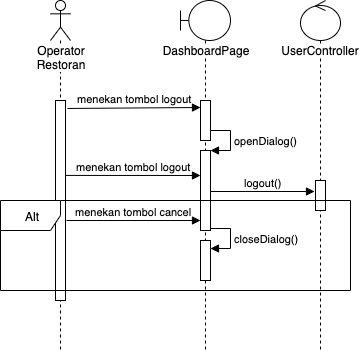

The diagram above was exported from draw.io. Its source (the exported page's mxGraphModel, read from the mxfile embedded in the PNG):
<mxGraphModel dx="932" dy="502" grid="1" gridSize="10" guides="1" tooltips="1" connect="1" arrows="1" fold="1" page="1" pageScale="1" pageWidth="850" pageHeight="1100" math="0" shadow="0">
  <root>
    <mxCell id="0" />
    <mxCell id="1" parent="0" />
    <mxCell id="2" value="Operator&lt;br&gt;Restoran" style="shape=umlLifeline;participant=umlActor;perimeter=lifelinePerimeter;whiteSpace=wrap;html=1;container=1;collapsible=0;recursiveResize=0;verticalAlign=top;spacingTop=36;labelBackgroundColor=#ffffff;outlineConnect=0;" vertex="1" parent="1">
      <mxGeometry x="80" y="70" width="20" height="350" as="geometry" />
    </mxCell>
    <mxCell id="3" value="" style="html=1;points=[];perimeter=orthogonalPerimeter;" vertex="1" parent="2">
      <mxGeometry x="5" y="100" width="10" height="200" as="geometry" />
    </mxCell>
    <mxCell id="4" value="DashboardPage" style="shape=umlLifeline;participant=umlBoundary;perimeter=lifelinePerimeter;whiteSpace=wrap;html=1;container=1;collapsible=0;recursiveResize=0;verticalAlign=top;spacingTop=36;labelBackgroundColor=#ffffff;outlineConnect=0;" vertex="1" parent="1">
      <mxGeometry x="210" y="70" width="50" height="350" as="geometry" />
    </mxCell>
    <mxCell id="5" value="" style="html=1;points=[];perimeter=orthogonalPerimeter;" vertex="1" parent="4">
      <mxGeometry x="20" y="100" width="10" height="40" as="geometry" />
    </mxCell>
    <mxCell id="6" value="" style="html=1;points=[];perimeter=orthogonalPerimeter;" vertex="1" parent="4">
      <mxGeometry x="20" y="150" width="10" height="80" as="geometry" />
    </mxCell>
    <mxCell id="7" value="openDialog()" style="edgeStyle=orthogonalEdgeStyle;html=1;align=left;spacingLeft=2;endArrow=block;rounded=0;entryX=1;entryY=0;" edge="1" parent="4" target="6">
      <mxGeometry relative="1" as="geometry">
        <mxPoint x="30" y="130" as="sourcePoint" />
        <Array as="points">
          <mxPoint x="50" y="130" />
        </Array>
      </mxGeometry>
    </mxCell>
    <mxCell id="8" value="" style="html=1;points=[];perimeter=orthogonalPerimeter;" vertex="1" parent="4">
      <mxGeometry x="20" y="240" width="10" height="40" as="geometry" />
    </mxCell>
    <mxCell id="9" value="menekan tombol logout" style="html=1;verticalAlign=bottom;endArrow=block;exitX=1.2;exitY=0.548;exitDx=0;exitDy=0;exitPerimeter=0;entryX=0;entryY=0.175;entryDx=0;entryDy=0;entryPerimeter=0;" edge="1" target="5" parent="1">
      <mxGeometry width="80" relative="1" as="geometry">
        <mxPoint x="97" y="177.96000000000004" as="sourcePoint" />
        <mxPoint x="340" y="160" as="targetPoint" />
        <Array as="points" />
      </mxGeometry>
    </mxCell>
    <mxCell id="10" value="menekan tombol logout" style="html=1;verticalAlign=bottom;endArrow=block;exitX=1;exitY=0.796;exitDx=0;exitDy=0;exitPerimeter=0;" edge="1" parent="1">
      <mxGeometry width="80" relative="1" as="geometry">
        <mxPoint x="95" y="244.92000000000007" as="sourcePoint" />
        <mxPoint x="230" y="245" as="targetPoint" />
        <Array as="points" />
      </mxGeometry>
    </mxCell>
    <mxCell id="11" value="UserController" style="shape=umlLifeline;participant=umlControl;perimeter=lifelinePerimeter;whiteSpace=wrap;html=1;container=1;collapsible=0;recursiveResize=0;verticalAlign=top;spacingTop=36;labelBackgroundColor=#ffffff;outlineConnect=0;" vertex="1" parent="1">
      <mxGeometry x="330" y="70" width="40" height="350" as="geometry" />
    </mxCell>
    <mxCell id="12" value="logout()" style="html=1;verticalAlign=bottom;endArrow=block;" edge="1" parent="11">
      <mxGeometry width="80" relative="1" as="geometry">
        <mxPoint x="-90" y="191" as="sourcePoint" />
        <mxPoint x="14" y="191" as="targetPoint" />
      </mxGeometry>
    </mxCell>
    <mxCell id="13" value="" style="html=1;points=[];perimeter=orthogonalPerimeter;" vertex="1" parent="11">
      <mxGeometry x="15" y="180" width="10" height="30" as="geometry" />
    </mxCell>
    <mxCell id="14" value="Alt" style="shape=umlFrame;whiteSpace=wrap;html=1;" vertex="1" parent="1">
      <mxGeometry x="30" y="270" width="350" height="90" as="geometry" />
    </mxCell>
    <mxCell id="15" value="menekan tombol cancel" style="html=1;verticalAlign=bottom;endArrow=block;" edge="1" parent="1">
      <mxGeometry width="80" relative="1" as="geometry">
        <mxPoint x="96" y="290" as="sourcePoint" />
        <mxPoint x="230" y="290" as="targetPoint" />
        <Array as="points" />
      </mxGeometry>
    </mxCell>
    <mxCell id="16" value="closeDialog()" style="edgeStyle=orthogonalEdgeStyle;html=1;align=left;spacingLeft=2;endArrow=block;rounded=0;entryX=1;entryY=0;" edge="1" parent="1">
      <mxGeometry relative="1" as="geometry">
        <mxPoint x="240" y="298" as="sourcePoint" />
        <Array as="points">
          <mxPoint x="260" y="298" />
        </Array>
        <mxPoint x="240" y="318" as="targetPoint" />
      </mxGeometry>
    </mxCell>
  </root>
</mxGraphModel>